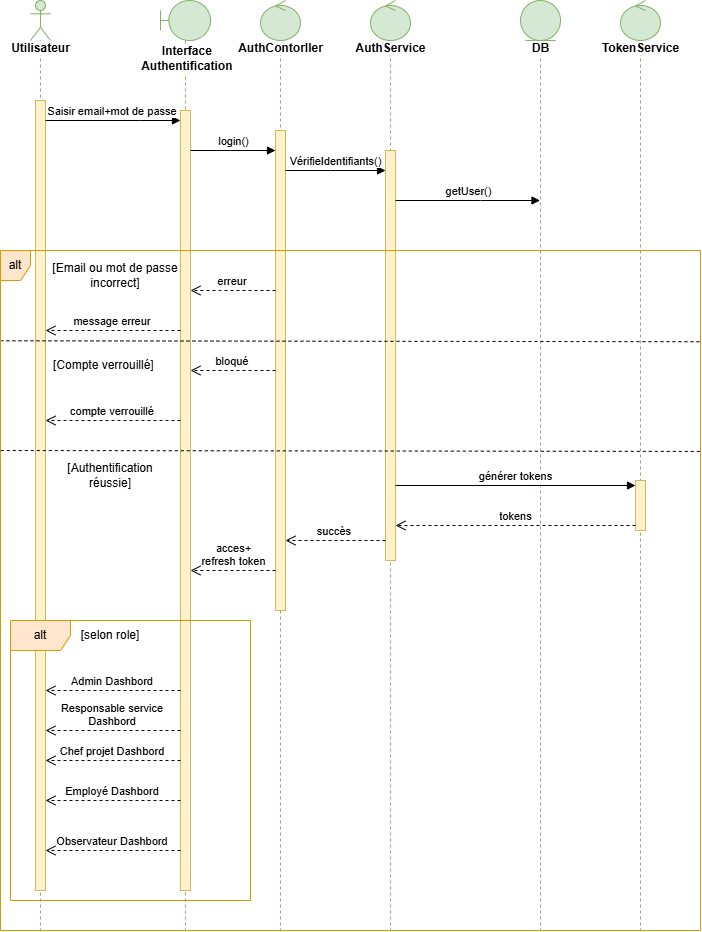

The diagram above was exported from draw.io. Its source (the exported page's mxGraphModel, read from the mxfile embedded in the PNG):
<mxGraphModel dx="1382" dy="773" grid="1" gridSize="10" guides="1" tooltips="1" connect="1" arrows="1" fold="1" page="1" pageScale="1" pageWidth="827" pageHeight="1169" math="0" shadow="0">
  <root>
    <mxCell id="0" />
    <mxCell id="1" parent="0" />
    <mxCell id="OqvFrmShhMVRjIprf5r4-11" parent="1" style="shape=umlLifeline;perimeter=lifelinePerimeter;whiteSpace=wrap;html=1;container=1;dropTarget=0;collapsible=0;recursiveResize=0;outlineConnect=0;portConstraint=eastwest;newEdgeStyle={&quot;curved&quot;:0,&quot;rounded&quot;:0};participant=umlActor;fillColor=#d5e8d4;strokeColor=#82b366;" value="" vertex="1">
      <mxGeometry height="930" width="20" y="50" as="geometry" />
    </mxCell>
    <mxCell id="OqvFrmShhMVRjIprf5r4-24" parent="OqvFrmShhMVRjIprf5r4-11" style="html=1;points=[[0,0,0,0,5],[0,1,0,0,-5],[1,0,0,0,5],[1,1,0,0,-5]];perimeter=orthogonalPerimeter;outlineConnect=0;targetShapes=umlLifeline;portConstraint=eastwest;newEdgeStyle={&quot;curved&quot;:0,&quot;rounded&quot;:0};fillColor=#fff2cc;strokeColor=#d6b656;" value="" vertex="1">
      <mxGeometry height="790" width="10" x="5" y="100" as="geometry" />
    </mxCell>
    <mxCell id="OqvFrmShhMVRjIprf5r4-12" parent="1" style="shape=umlLifeline;perimeter=lifelinePerimeter;whiteSpace=wrap;html=1;container=1;dropTarget=0;collapsible=0;recursiveResize=0;outlineConnect=0;portConstraint=eastwest;newEdgeStyle={&quot;curved&quot;:0,&quot;rounded&quot;:0};participant=umlBoundary;fillColor=#d5e8d4;strokeColor=#82b366;" value="" vertex="1">
      <mxGeometry height="930" width="50" x="130" y="50" as="geometry" />
    </mxCell>
    <mxCell id="OqvFrmShhMVRjIprf5r4-29" parent="OqvFrmShhMVRjIprf5r4-12" style="html=1;points=[[0,0,0,0,5],[0,1,0,0,-5],[1,0,0,0,5],[1,1,0,0,-5]];perimeter=orthogonalPerimeter;outlineConnect=0;targetShapes=umlLifeline;portConstraint=eastwest;newEdgeStyle={&quot;curved&quot;:0,&quot;rounded&quot;:0};fillColor=#fff2cc;strokeColor=#d6b656;" value="" vertex="1">
      <mxGeometry height="780" width="10" x="20" y="110" as="geometry" />
    </mxCell>
    <mxCell id="OqvFrmShhMVRjIprf5r4-13" parent="1" style="shape=umlLifeline;perimeter=lifelinePerimeter;whiteSpace=wrap;html=1;container=1;dropTarget=0;collapsible=0;recursiveResize=0;outlineConnect=0;portConstraint=eastwest;newEdgeStyle={&quot;curved&quot;:0,&quot;rounded&quot;:0};participant=umlControl;fillColor=#d5e8d4;strokeColor=#82b366;" value="" vertex="1">
      <mxGeometry height="930" width="40" x="230" y="50" as="geometry" />
    </mxCell>
    <mxCell id="OqvFrmShhMVRjIprf5r4-30" parent="OqvFrmShhMVRjIprf5r4-13" style="html=1;points=[[0,0,0,0,5],[0,1,0,0,-5],[1,0,0,0,5],[1,1,0,0,-5]];perimeter=orthogonalPerimeter;outlineConnect=0;targetShapes=umlLifeline;portConstraint=eastwest;newEdgeStyle={&quot;curved&quot;:0,&quot;rounded&quot;:0};fillColor=#fff2cc;strokeColor=#d6b656;" value="" vertex="1">
      <mxGeometry height="480" width="10" x="15" y="130" as="geometry" />
    </mxCell>
    <mxCell id="OqvFrmShhMVRjIprf5r4-14" parent="1" style="shape=umlLifeline;perimeter=lifelinePerimeter;whiteSpace=wrap;html=1;container=1;dropTarget=0;collapsible=0;recursiveResize=0;outlineConnect=0;portConstraint=eastwest;newEdgeStyle={&quot;curved&quot;:0,&quot;rounded&quot;:0};participant=umlControl;fillColor=#d5e8d4;strokeColor=#82b366;" value="" vertex="1">
      <mxGeometry height="930" width="40" x="340" y="50" as="geometry" />
    </mxCell>
    <mxCell id="OqvFrmShhMVRjIprf5r4-32" parent="OqvFrmShhMVRjIprf5r4-14" style="html=1;points=[[0,0,0,0,5],[0,1,0,0,-5],[1,0,0,0,5],[1,1,0,0,-5]];perimeter=orthogonalPerimeter;outlineConnect=0;targetShapes=umlLifeline;portConstraint=eastwest;newEdgeStyle={&quot;curved&quot;:0,&quot;rounded&quot;:0};fillColor=#fff2cc;strokeColor=#d6b656;" value="" vertex="1">
      <mxGeometry height="410" width="10" x="15" y="150" as="geometry" />
    </mxCell>
    <mxCell id="OqvFrmShhMVRjIprf5r4-15" parent="1" style="shape=umlLifeline;perimeter=lifelinePerimeter;whiteSpace=wrap;html=1;container=1;dropTarget=0;collapsible=0;recursiveResize=0;outlineConnect=0;portConstraint=eastwest;newEdgeStyle={&quot;curved&quot;:0,&quot;rounded&quot;:0};participant=umlEntity;fillColor=#d5e8d4;strokeColor=#82b366;" value="" vertex="1">
      <mxGeometry height="930" width="40" x="490" y="50" as="geometry" />
    </mxCell>
    <mxCell id="OqvFrmShhMVRjIprf5r4-16" parent="1" style="shape=umlLifeline;perimeter=lifelinePerimeter;whiteSpace=wrap;html=1;container=1;dropTarget=0;collapsible=0;recursiveResize=0;outlineConnect=0;portConstraint=eastwest;newEdgeStyle={&quot;curved&quot;:0,&quot;rounded&quot;:0};participant=umlControl;fillColor=#d5e8d4;strokeColor=#82b366;" value="" vertex="1">
      <mxGeometry height="930" width="40" x="590" y="50" as="geometry" />
    </mxCell>
    <mxCell id="OqvFrmShhMVRjIprf5r4-17" parent="1" style="text;align=center;fontStyle=1;verticalAlign=middle;spacingLeft=3;spacingRight=3;strokeColor=none;rotatable=0;points=[[0,0.5],[1,0.5]];portConstraint=eastwest;html=1;" value="&lt;span style=&quot;background-color: light-dark(#ffffff, var(--ge-dark-color, #121212));&quot;&gt;Utilisateur&lt;/span&gt;" vertex="1">
      <mxGeometry height="26" width="80" x="-30" y="85" as="geometry" />
    </mxCell>
    <mxCell id="OqvFrmShhMVRjIprf5r4-18" parent="1" style="text;align=center;fontStyle=1;verticalAlign=middle;spacingLeft=3;spacingRight=3;strokeColor=none;rotatable=0;points=[[0,0.5],[1,0.5]];portConstraint=eastwest;html=1;" value="&lt;span style=&quot;background-color: light-dark(#ffffff, var(--ge-dark-color, #121212));&quot;&gt;Interface&amp;nbsp;&lt;/span&gt;&lt;div&gt;&lt;span style=&quot;background-color: light-dark(#ffffff, var(--ge-dark-color, #121212));&quot;&gt;Authentification&amp;nbsp;&lt;/span&gt;&lt;/div&gt;" vertex="1">
      <mxGeometry height="16" width="55" x="130" y="100" as="geometry" />
    </mxCell>
    <mxCell id="OqvFrmShhMVRjIprf5r4-20" parent="1" style="text;align=center;fontStyle=1;verticalAlign=middle;spacingLeft=3;spacingRight=3;strokeColor=none;rotatable=0;points=[[0,0.5],[1,0.5]];portConstraint=eastwest;html=1;" value="&lt;span style=&quot;background-color: light-dark(#ffffff, var(--ge-dark-color, #121212));&quot;&gt;AuthContorller&lt;/span&gt;" vertex="1">
      <mxGeometry height="16" width="80" x="210" y="90" as="geometry" />
    </mxCell>
    <mxCell id="OqvFrmShhMVRjIprf5r4-21" parent="1" style="text;align=center;fontStyle=1;verticalAlign=middle;spacingLeft=3;spacingRight=3;strokeColor=none;rotatable=0;points=[[0,0.5],[1,0.5]];portConstraint=eastwest;html=1;" value="&lt;span style=&quot;background-color: light-dark(#ffffff, var(--ge-dark-color, #121212));&quot;&gt;AuthService&lt;/span&gt;" vertex="1">
      <mxGeometry height="16" width="80" x="320" y="90" as="geometry" />
    </mxCell>
    <mxCell id="OqvFrmShhMVRjIprf5r4-22" parent="1" style="text;align=center;fontStyle=1;verticalAlign=middle;spacingLeft=3;spacingRight=3;strokeColor=none;rotatable=0;points=[[0,0.5],[1,0.5]];portConstraint=eastwest;html=1;" value="&lt;span style=&quot;background-color: rgb(255, 255, 255);&quot;&gt;DB&lt;/span&gt;" vertex="1">
      <mxGeometry height="26" width="80" x="470" y="85" as="geometry" />
    </mxCell>
    <mxCell id="OqvFrmShhMVRjIprf5r4-23" parent="1" style="text;align=center;fontStyle=1;verticalAlign=middle;spacingLeft=3;spacingRight=3;strokeColor=none;rotatable=0;points=[[0,0.5],[1,0.5]];portConstraint=eastwest;html=1;" value="&lt;span style=&quot;background-color: light-dark(#ffffff, var(--ge-dark-color, #121212));&quot;&gt;TokenService&lt;/span&gt;" vertex="1">
      <mxGeometry height="26" width="80" x="570" y="85" as="geometry" />
    </mxCell>
    <mxCell id="OqvFrmShhMVRjIprf5r4-25" edge="1" parent="1" source="OqvFrmShhMVRjIprf5r4-24" style="html=1;verticalAlign=bottom;endArrow=block;curved=0;rounded=0;" target="OqvFrmShhMVRjIprf5r4-29" value="Saisir email+mot de passe&amp;nbsp;">
      <mxGeometry relative="1" width="80" as="geometry">
        <Array as="points">
          <mxPoint x="110" y="170" />
        </Array>
        <mxPoint x="70" y="170" as="sourcePoint" />
        <mxPoint x="150" y="170" as="targetPoint" />
      </mxGeometry>
    </mxCell>
    <mxCell id="OqvFrmShhMVRjIprf5r4-31" edge="1" parent="1" source="OqvFrmShhMVRjIprf5r4-29" style="html=1;verticalAlign=bottom;endArrow=block;curved=0;rounded=0;" target="OqvFrmShhMVRjIprf5r4-30" value="login()">
      <mxGeometry relative="1" width="80" as="geometry">
        <Array as="points">
          <mxPoint x="200" y="200" />
        </Array>
        <mxPoint x="170" y="200" as="sourcePoint" />
        <mxPoint x="240" y="200" as="targetPoint" />
      </mxGeometry>
    </mxCell>
    <mxCell id="OqvFrmShhMVRjIprf5r4-33" edge="1" parent="1" source="OqvFrmShhMVRjIprf5r4-30" style="html=1;verticalAlign=bottom;endArrow=block;curved=0;rounded=0;" target="OqvFrmShhMVRjIprf5r4-32" value="VérifieIdentifiants()">
      <mxGeometry relative="1" width="80" as="geometry">
        <Array as="points">
          <mxPoint x="300" y="220" />
        </Array>
        <mxPoint x="260" y="220" as="sourcePoint" />
        <mxPoint x="340" y="220" as="targetPoint" />
      </mxGeometry>
    </mxCell>
    <mxCell id="OqvFrmShhMVRjIprf5r4-34" edge="1" parent="1" source="OqvFrmShhMVRjIprf5r4-32" style="html=1;verticalAlign=bottom;endArrow=block;curved=0;rounded=0;" target="OqvFrmShhMVRjIprf5r4-15" value="getUser()">
      <mxGeometry relative="1" width="80" as="geometry">
        <Array as="points">
          <mxPoint x="450" y="250" />
        </Array>
        <mxPoint x="370" y="240" as="sourcePoint" />
        <mxPoint x="505" y="250" as="targetPoint" />
      </mxGeometry>
    </mxCell>
    <mxCell id="OqvFrmShhMVRjIprf5r4-36" parent="1" style="shape=umlFrame;whiteSpace=wrap;html=1;pointerEvents=0;width=30;height=30;fillColor=#ffe6cc;strokeColor=#d79b00;" value="alt" vertex="1">
      <mxGeometry height="680" width="700" x="-30" y="300" as="geometry" />
    </mxCell>
    <mxCell id="OqvFrmShhMVRjIprf5r4-38" edge="1" parent="1" style="html=1;verticalAlign=bottom;endArrow=none;dashed=1;endSize=8;curved=0;rounded=0;entryX=0.001;entryY=0.307;entryDx=0;entryDy=0;entryPerimeter=0;exitX=0.998;exitY=0.309;exitDx=0;exitDy=0;exitPerimeter=0;endFill=0;elbow=vertical;" value="">
      <mxGeometry relative="1" x="-0.0006" as="geometry">
        <mxPoint as="offset" />
        <Array as="points" />
        <mxPoint x="668.9499999999999" y="391.2299999999998" as="sourcePoint" />
        <mxPoint x="-28.949999999999953" y="390.28999999999996" as="targetPoint" />
      </mxGeometry>
    </mxCell>
    <mxCell id="OqvFrmShhMVRjIprf5r4-39" parent="1" style="text;html=1;whiteSpace=wrap;strokeColor=none;fillColor=none;align=center;verticalAlign=middle;rounded=0;" value="[Email ou mot de passe incorrect]" vertex="1">
      <mxGeometry height="50" width="130" x="20" y="300" as="geometry" />
    </mxCell>
    <mxCell id="OqvFrmShhMVRjIprf5r4-40" edge="1" parent="1" source="OqvFrmShhMVRjIprf5r4-30" style="html=1;verticalAlign=bottom;endArrow=open;dashed=1;endSize=8;curved=0;rounded=0;" target="OqvFrmShhMVRjIprf5r4-29" value="erreur&amp;nbsp;">
      <mxGeometry relative="1" as="geometry">
        <Array as="points">
          <mxPoint x="190" y="340" />
        </Array>
        <mxPoint x="240" y="360" as="sourcePoint" />
        <mxPoint x="170" y="360" as="targetPoint" />
      </mxGeometry>
    </mxCell>
    <mxCell id="OqvFrmShhMVRjIprf5r4-41" edge="1" parent="1" source="OqvFrmShhMVRjIprf5r4-29" style="html=1;verticalAlign=bottom;endArrow=open;dashed=1;endSize=8;curved=0;rounded=0;" target="OqvFrmShhMVRjIprf5r4-24" value="message erreur&amp;nbsp;">
      <mxGeometry relative="1" as="geometry">
        <Array as="points">
          <mxPoint x="80" y="380" />
        </Array>
        <mxPoint x="120" y="390" as="sourcePoint" />
        <mxPoint x="40" y="390" as="targetPoint" />
      </mxGeometry>
    </mxCell>
    <mxCell id="OqvFrmShhMVRjIprf5r4-42" parent="1" style="text;html=1;whiteSpace=wrap;strokeColor=none;fillColor=none;align=center;verticalAlign=middle;rounded=0;" value="[Compte verrouillé]&amp;nbsp;" vertex="1">
      <mxGeometry height="30" width="110" x="20" y="400" as="geometry" />
    </mxCell>
    <mxCell id="OqvFrmShhMVRjIprf5r4-43" edge="1" parent="1" source="OqvFrmShhMVRjIprf5r4-30" style="html=1;verticalAlign=bottom;endArrow=open;dashed=1;endSize=8;curved=0;rounded=0;" target="OqvFrmShhMVRjIprf5r4-29" value="bloqué&amp;nbsp;">
      <mxGeometry relative="1" as="geometry">
        <mxPoint x="240" y="440" as="sourcePoint" />
        <mxPoint x="170" y="440" as="targetPoint" />
      </mxGeometry>
    </mxCell>
    <mxCell id="OqvFrmShhMVRjIprf5r4-44" edge="1" parent="1" source="OqvFrmShhMVRjIprf5r4-29" style="html=1;verticalAlign=bottom;endArrow=open;dashed=1;endSize=8;curved=0;rounded=0;" target="OqvFrmShhMVRjIprf5r4-24" value="compte verrouillé&amp;nbsp;">
      <mxGeometry relative="1" as="geometry">
        <Array as="points">
          <mxPoint x="80" y="470" />
        </Array>
        <mxPoint x="120" y="460" as="sourcePoint" />
        <mxPoint x="40" y="460" as="targetPoint" />
      </mxGeometry>
    </mxCell>
    <mxCell id="OqvFrmShhMVRjIprf5r4-45" edge="1" parent="1" style="html=1;verticalAlign=bottom;endArrow=none;dashed=1;endSize=8;curved=0;rounded=0;entryX=0;entryY=0.61;entryDx=0;entryDy=0;entryPerimeter=0;exitX=0.999;exitY=0.612;exitDx=0;exitDy=0;exitPerimeter=0;endFill=0;elbow=vertical;" value="">
      <mxGeometry relative="1" x="-0.0006" as="geometry">
        <mxPoint as="offset" />
        <Array as="points" />
        <mxPoint x="669.2999999999997" y="500.9400000000001" as="sourcePoint" />
        <mxPoint x="-30" y="500.00000000000006" as="targetPoint" />
      </mxGeometry>
    </mxCell>
    <mxCell id="OqvFrmShhMVRjIprf5r4-46" parent="1" style="text;html=1;whiteSpace=wrap;strokeColor=none;fillColor=none;align=center;verticalAlign=middle;rounded=0;" value="[Authentification réussie]" vertex="1">
      <mxGeometry height="30" width="100" x="30" y="510" as="geometry" />
    </mxCell>
    <mxCell id="OqvFrmShhMVRjIprf5r4-47" parent="1" style="html=1;points=[[0,0,0,0,5],[0,1,0,0,-5],[1,0,0,0,5],[1,1,0,0,-5]];perimeter=orthogonalPerimeter;outlineConnect=0;targetShapes=umlLifeline;portConstraint=eastwest;newEdgeStyle={&quot;curved&quot;:0,&quot;rounded&quot;:0};fillColor=#fff2cc;strokeColor=#d6b656;" value="" vertex="1">
      <mxGeometry height="50" width="10" x="605" y="530" as="geometry" />
    </mxCell>
    <mxCell id="OqvFrmShhMVRjIprf5r4-48" edge="1" parent="1" source="OqvFrmShhMVRjIprf5r4-32" style="html=1;verticalAlign=bottom;endArrow=block;curved=0;rounded=0;entryX=0;entryY=0;entryDx=0;entryDy=5;" target="OqvFrmShhMVRjIprf5r4-47" value="générer tokens">
      <mxGeometry relative="1" as="geometry">
        <mxPoint x="535" y="535" as="sourcePoint" />
      </mxGeometry>
    </mxCell>
    <mxCell id="OqvFrmShhMVRjIprf5r4-49" edge="1" parent="1" source="OqvFrmShhMVRjIprf5r4-47" style="html=1;verticalAlign=bottom;endArrow=open;dashed=1;endSize=8;curved=0;rounded=0;exitX=0;exitY=1;exitDx=0;exitDy=-5;" target="OqvFrmShhMVRjIprf5r4-32" value="tokens">
      <mxGeometry relative="1" as="geometry">
        <mxPoint x="535" y="605" as="targetPoint" />
      </mxGeometry>
    </mxCell>
    <mxCell id="OqvFrmShhMVRjIprf5r4-50" edge="1" parent="1" source="OqvFrmShhMVRjIprf5r4-32" style="html=1;verticalAlign=bottom;endArrow=open;dashed=1;endSize=8;curved=0;rounded=0;" target="OqvFrmShhMVRjIprf5r4-30" value="succès&amp;nbsp;">
      <mxGeometry relative="1" as="geometry">
        <Array as="points">
          <mxPoint x="310" y="590" />
        </Array>
        <mxPoint x="350" y="600" as="sourcePoint" />
        <mxPoint x="270" y="600" as="targetPoint" />
      </mxGeometry>
    </mxCell>
    <mxCell id="OqvFrmShhMVRjIprf5r4-51" edge="1" parent="1" source="OqvFrmShhMVRjIprf5r4-30" style="html=1;verticalAlign=bottom;endArrow=open;dashed=1;endSize=8;curved=0;rounded=0;" target="OqvFrmShhMVRjIprf5r4-29" value="acces+&lt;div&gt;refresh token&lt;/div&gt;">
      <mxGeometry relative="1" as="geometry">
        <Array as="points">
          <mxPoint x="200" y="620" />
        </Array>
        <mxPoint x="240" y="620" as="sourcePoint" />
        <mxPoint x="170" y="620" as="targetPoint" />
      </mxGeometry>
    </mxCell>
    <mxCell id="OqvFrmShhMVRjIprf5r4-52" parent="1" style="shape=umlFrame;whiteSpace=wrap;html=1;pointerEvents=0;fillColor=#ffe6cc;strokeColor=#d79b00;" value="alt" vertex="1">
      <mxGeometry height="280" width="240" x="-20" y="670" as="geometry" />
    </mxCell>
    <mxCell id="OqvFrmShhMVRjIprf5r4-53" parent="1" style="text;html=1;whiteSpace=wrap;strokeColor=none;fillColor=none;align=center;verticalAlign=middle;rounded=0;" value="[selon role]" vertex="1">
      <mxGeometry height="30" width="120" x="20" y="670" as="geometry" />
    </mxCell>
    <mxCell id="OqvFrmShhMVRjIprf5r4-54" edge="1" parent="1" source="OqvFrmShhMVRjIprf5r4-29" style="html=1;verticalAlign=bottom;endArrow=open;dashed=1;endSize=8;curved=0;rounded=0;" target="OqvFrmShhMVRjIprf5r4-24" value="Admin Dashbord&amp;nbsp;">
      <mxGeometry relative="1" as="geometry">
        <Array as="points">
          <mxPoint x="90" y="740" />
        </Array>
        <mxPoint x="130" y="750" as="sourcePoint" />
        <mxPoint x="50" y="750" as="targetPoint" />
      </mxGeometry>
    </mxCell>
    <mxCell id="OqvFrmShhMVRjIprf5r4-55" edge="1" parent="1" style="html=1;verticalAlign=bottom;endArrow=open;dashed=1;endSize=8;curved=0;rounded=0;" value="Responsable service&amp;nbsp;&lt;div&gt;Dashbord&amp;nbsp;&lt;/div&gt;">
      <mxGeometry relative="1" as="geometry">
        <Array as="points">
          <mxPoint x="135" y="780" />
        </Array>
        <mxPoint x="150" y="780" as="sourcePoint" />
        <mxPoint x="15" y="780" as="targetPoint" />
      </mxGeometry>
    </mxCell>
    <mxCell id="OqvFrmShhMVRjIprf5r4-56" edge="1" parent="1" source="OqvFrmShhMVRjIprf5r4-29" style="html=1;verticalAlign=bottom;endArrow=open;dashed=1;endSize=8;curved=0;rounded=0;" target="OqvFrmShhMVRjIprf5r4-24" value="Chef projet Dashbord&amp;nbsp;">
      <mxGeometry relative="1" as="geometry">
        <Array as="points">
          <mxPoint x="137.5" y="810" />
        </Array>
        <mxPoint x="140" y="810" as="sourcePoint" />
        <mxPoint x="17.5" y="810" as="targetPoint" />
      </mxGeometry>
    </mxCell>
    <mxCell id="OqvFrmShhMVRjIprf5r4-57" edge="1" parent="1" style="html=1;verticalAlign=bottom;endArrow=open;dashed=1;endSize=8;curved=0;rounded=0;" value="Employé Dashbord&amp;nbsp;">
      <mxGeometry relative="1" as="geometry">
        <Array as="points">
          <mxPoint x="135" y="850" />
        </Array>
        <mxPoint x="150" y="850" as="sourcePoint" />
        <mxPoint x="15" y="850" as="targetPoint" />
      </mxGeometry>
    </mxCell>
    <mxCell id="OqvFrmShhMVRjIprf5r4-58" edge="1" parent="1" source="OqvFrmShhMVRjIprf5r4-29" style="html=1;verticalAlign=bottom;endArrow=open;dashed=1;endSize=8;curved=0;rounded=0;" target="OqvFrmShhMVRjIprf5r4-24" value="Observateur Dashbord&amp;nbsp;">
      <mxGeometry relative="1" as="geometry">
        <Array as="points">
          <mxPoint x="132.5" y="900" />
        </Array>
        <mxPoint x="147.5" y="900" as="sourcePoint" />
        <mxPoint x="20" y="900" as="targetPoint" />
      </mxGeometry>
    </mxCell>
  </root>
</mxGraphModel>